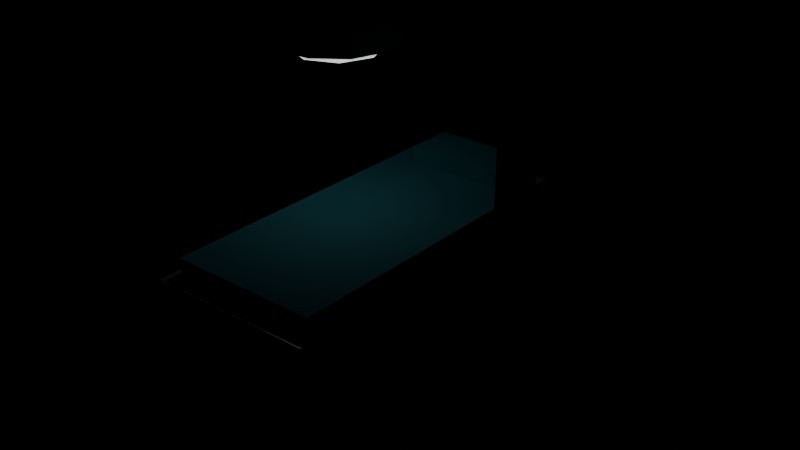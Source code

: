 # Source: operating-table.blend  (saved by Blender 5.2.45; exported with 4.5.12 LTS)
import bpy
from mathutils import Matrix  # noqa: F401  (used for matrix-valued properties, if any)

bpy.ops.wm.read_factory_settings(use_empty=True)
scene = bpy.context.scene
scene.name = 'Scene'

# ---- collections
col_col_lowpoly = bpy.data.collections.new('COL_LowPoly'); scene.collection.children.link(col_col_lowpoly)

# ---- images (referenced by path relative to the original .blend; pixels are not part of the script)
import os
ASSET_DIR = os.environ.get("B2B_ASSET_DIR", "")  # directory of the original .blend (textures are referenced by path, not embedded)
HERE = os.path.dirname(os.path.abspath(__file__))  # packed textures are extracted next to this script under _unpacked/

def load_image(name, relpath, width, height, colorspace="sRGB"):
    """Load a texture the original file referenced (path relative to the .blend, or extracted next to this script)."""
    p = next((c for c in (os.path.join(HERE, relpath), os.path.join(ASSET_DIR, relpath)) if relpath and os.path.exists(c)), "")
    if p:
        img = bpy.data.images.load(p, check_existing=True)
        img.name = name
    else:  # same state as the original file: an image datablock whose file is absent (Cycles renders it pink)
        img = bpy.data.images.new(name, width, height)
        img.source = "FILE"
        img.filepath = "//" + (relpath or name)
    img.colorspace_settings.name = colorspace
    return img
img_operating_table_basecolor = load_image('operating-table_BaseColor', '_unpacked/operating-table_BaseColor.490bf066.png', 128, 64, 'sRGB')
img_operating_table_maskmap = load_image('operating-table_MaskMap', '_unpacked/operating-table_MaskMap.0ada2630.png', 128, 64, 'Non-Color')
img_operating_table_emission = load_image('operating-table_Emission', '_unpacked/operating-table_Emission.61fdd0e1.png', 128, 64, 'sRGB')

# ---- materials (node trees are filled in below, after node groups)
mat_m_operating_table = bpy.data.materials.new('M_operating-table')

# ---- material node trees
mat_m_operating_table.use_nodes = True; mat_m_operating_table.node_tree.nodes.clear()
_N = mat_m_operating_table.node_tree.nodes; _L = mat_m_operating_table.node_tree.links
n0 = _N.new('ShaderNodeBsdfPrincipled'); n0.name = 'Principled BSDF'; n0.location = (-200, 100)
n0.inputs[10].default_value = 0.005
n0.inputs[28].default_value = 1.0
n1 = _N.new('ShaderNodeOutputMaterial'); n1.name = 'Material Output'; n1.location = (200, 100)
n2 = _N.new('ShaderNodeTexImage'); n2.name = 'Image Texture'; n2.location = (0, 0)
n2.image = img_operating_table_basecolor
n2.interpolation = 'Closest'
n3 = _N.new('ShaderNodeTexImage'); n3.name = 'Image Texture.001'; n3.location = (0, 0)
n3.image = img_operating_table_maskmap
n3.interpolation = 'Closest'
n4 = _N.new('ShaderNodeSeparateColor'); n4.name = 'Separate Color'; n4.location = (0, 0)
n5 = _N.new('ShaderNodeMath'); n5.name = 'Math'; n5.location = (0, 0)
n5.operation = 'SUBTRACT'
n5.inputs[0].default_value = 1.0
n6 = _N.new('ShaderNodeTexImage'); n6.name = 'Image Texture.002'; n6.location = (0, 0)
n6.image = img_operating_table_emission
n6.interpolation = 'Closest'
_L.new(n0.outputs[0], n1.inputs[0])
_L.new(n2.outputs[0], n0.inputs[0])
_L.new(n3.outputs[0], n4.inputs[0])
_L.new(n4.outputs[0], n0.inputs[1])
_L.new(n3.outputs[1], n5.inputs[1])
_L.new(n5.outputs[0], n0.inputs[2])
_L.new(n6.outputs[0], n0.inputs[27])
n1.is_active_output = True

# ---- meshes
me_operating_table = bpy.data.meshes.new('operating-table')
me_operating_table.from_pydata([(-0.22, -0.38, 0.03), (0.22, -0.38, 0.03), (0.22, 0.38, 0.03), (-0.22, 0.38, 0.03), (-0.22, -0.38, 0.09), (0.22, -0.38, 0.09), (0.22, 0.38, 0.09), (-0.22, 0.38, 0.09), (-0.07, -0.07, 0.09), (0.07, -0.07, 0.09), (0.07, 0.07, 0.09), (-0.07, 0.07, 0.09), (-0.07, -0.07, 0.43), (0.07, -0.07, 0.43), (0.07, 0.07, 0.43), (-0.07, 0.07, 0.43), (-0.2, -0.44, 0.43), (0.2, -0.44, 0.43), (0.2, 0.44, 0.43), (-0.2, 0.44, 0.43), (-0.2, -0.44, 0.49), (0.2, -0.44, 0.49), (0.2, 0.44, 0.49), (-0.2, 0.44, 0.49), (-0.18, -0.4, 0.49), (0.18, -0.4, 0.49), (0.18, 0.4, 0.49), (-0.18, 0.4, 0.49), (-0.18, -0.4, 0.53), (0.18, -0.4, 0.53), (0.18, 0.4, 0.53), (-0.18, 0.4, 0.53), (-0.12, 0.28, 0.53), (0.12, 0.28, 0.53), (0.12, 0.4, 0.53), (-0.12, 0.4, 0.53), (-0.12, 0.28, 0.57), (0.12, 0.28, 0.57), (0.12, 0.4, 0.57), (-0.12, 0.4, 0.57), (0.34, -0.04, 0.03), (0.38, -0.04, 0.03), (0.38, 0.04, 0.03), (0.34, 0.04, 0.03), (0.34, -0.04, 1.03), (0.38, -0.04, 1.03), (0.38, 0.04, 1.03), (0.34, 0.04, 1.03), (-0.1, -0.03, 0.99), (0.38, -0.03, 0.99), (0.38, 0.03, 0.99), (-0.1, 0.03, 0.99), (-0.1, -0.03, 1.03), (0.38, -0.03, 1.03), (0.38, 0.03, 1.03), (-0.1, 0.03, 1.03), (0.04, 0.0, 0.91), (0.01326, 0.08229, 0.91), (-0.05674, 0.1331, 0.91), (-0.1433, 0.1331, 0.91), (-0.2133, 0.08229, 0.91), (-0.24, 1.715e-17, 0.91), (-0.2133, -0.08229, 0.91), (-0.1433, -0.1331, 0.91), (-0.05674, -0.1331, 0.91), (0.01326, -0.08229, 0.91), (0.04, 0.0, 0.97), (0.01326, 0.08229, 0.97), (-0.05674, 0.1331, 0.97), (-0.1433, 0.1331, 0.97), (-0.2133, 0.08229, 0.97), (-0.24, 1.715e-17, 0.97), (-0.2133, -0.08229, 0.97), (-0.1433, -0.1331, 0.97), (-0.05674, -0.1331, 0.97), (0.01326, -0.08229, 0.97), (0.0, 0.0, 0.89), (-0.02929, 0.07071, 0.89), (-0.1, 0.1, 0.89), (-0.1707, 0.07071, 0.89), (-0.2, 1.225e-17, 0.89), (-0.1707, -0.07071, 0.89), (-0.1, -0.1, 0.89), (-0.02929, -0.07071, 0.89), (0.0, 0.0, 0.91), (-0.02929, 0.07071, 0.91), (-0.1, 0.1, 0.91), (-0.1707, 0.07071, 0.91), (-0.2, 1.225e-17, 0.91), (-0.1707, -0.07071, 0.91), (-0.1, -0.1, 0.91), (-0.02929, -0.07071, 0.91), (-0.07, 0.0, 0.97), (-0.085, 0.02598, 0.97), (-0.115, 0.02598, 0.97), (-0.13, 3.674e-18, 0.97), (-0.115, -0.02598, 0.97), (-0.085, -0.02598, 0.97), (-0.07, 0.0, 1.03), (-0.085, 0.02598, 1.03), (-0.115, 0.02598, 1.03), (-0.13, 3.674e-18, 1.03), (-0.115, -0.02598, 1.03), (-0.085, -0.02598, 1.03)], [], [(0, 3, 2, 1), (4, 5, 6, 7), (0, 1, 5, 4), (1, 2, 6, 5), (2, 3, 7, 6), (3, 0, 4, 7), (8, 11, 10, 9), (12, 13, 14, 15), (8, 9, 13, 12), (9, 10, 14, 13), (10, 11, 15, 14), (11, 8, 12, 15), (16, 19, 18, 17), (20, 21, 22, 23), (16, 17, 21, 20), (17, 18, 22, 21), (18, 19, 23, 22), (19, 16, 20, 23), (24, 27, 26, 25), (28, 29, 30, 31), (24, 25, 29, 28), (25, 26, 30, 29), (26, 27, 31, 30), (27, 24, 28, 31), (32, 35, 34, 33), (36, 37, 38, 39), (32, 33, 37, 36), (33, 34, 38, 37), (34, 35, 39, 38), (35, 32, 36, 39), (40, 43, 42, 41), (44, 45, 46, 47), (40, 41, 45, 44), (41, 42, 46, 45), (42, 43, 47, 46), (43, 40, 44, 47), (48, 51, 50, 49), (52, 53, 54, 55), (48, 49, 53, 52), (49, 50, 54, 53), (50, 51, 55, 54), (51, 48, 52, 55), (56, 57, 67, 66), (57, 58, 68, 67), (58, 59, 69, 68), (59, 60, 70, 69), (60, 61, 71, 70), (61, 62, 72, 71), (62, 63, 73, 72), (63, 64, 74, 73), (64, 65, 75, 74), (65, 56, 66, 75), (65, 64, 63, 62, 61, 60, 59, 58, 57, 56), (66, 67, 68, 69, 70, 71, 72, 73, 74, 75), (76, 77, 85, 84), (77, 78, 86, 85), (78, 79, 87, 86), (79, 80, 88, 87), (80, 81, 89, 88), (81, 82, 90, 89), (82, 83, 91, 90), (83, 76, 84, 91), (83, 82, 81, 80, 79, 78, 77, 76), (84, 85, 86, 87, 88, 89, 90, 91), (92, 93, 99, 98), (93, 94, 100, 99), (94, 95, 101, 100), (95, 96, 102, 101), (96, 97, 103, 102), (97, 92, 98, 103), (97, 96, 95, 94, 93, 92), (98, 99, 100, 101, 102, 103)])
_uv = me_operating_table.uv_layers.new(name='UVMap')
_uv.uv.foreach_set('vector', [0.1875, 0.875, 0.1875, 0.875, 0.1875, 0.875, 0.1875, 0.875, 0.1875, 0.875, 0.1875, 0.875, 0.1875, 0.875, 0.1875, 0.875, 0.1875, 0.875, 0.1875, 0.875, 0.1875, 0.875, 0.1875, 0.875, 0.1875, 0.875, 0.1875, 0.875, 0.1875, 0.875, 0.1875, 0.875, 0.1875, 0.875, 0.1875, 0.875, 0.1875, 0.875, 0.1875, 0.875, 0.1875, 0.875, 0.1875, 0.875, 0.1875, 0.875, 0.1875, 0.875, 0.0625, 0.875, 0.0625, 0.875, 0.0625, 0.875, 0.0625, 0.875, 0.0625, 0.875, 0.0625, 0.875, 0.0625, 0.875, 0.0625, 0.875, 0.0625, 0.875, 0.0625, 0.875, 0.0625, 0.875, 0.0625, 0.875, 0.0625, 0.875, 0.0625, 0.875, 0.0625, 0.875, 0.0625, 0.875, 0.0625, 0.875, 0.0625, 0.875, 0.0625, 0.875, 0.0625, 0.875, 0.0625, 0.875, 0.0625, 0.875, 0.0625, 0.875, 0.0625, 0.875, 0.0625, 0.875, 0.0625, 0.875, 0.0625, 0.875, 0.0625, 0.875, 0.0625, 0.875, 0.0625, 0.875, 0.0625, 0.875, 0.0625, 0.875, 0.0625, 0.875, 0.0625, 0.875, 0.0625, 0.875, 0.0625, 0.875, 0.0625, 0.875, 0.0625, 0.875, 0.0625, 0.875, 0.0625, 0.875, 0.0625, 0.875, 0.0625, 0.875, 0.0625, 0.875, 0.0625, 0.875, 0.0625, 0.875, 0.0625, 0.875, 0.0625, 0.875, 0.0625, 0.875, 0.9375, 0.375, 0.9375, 0.375, 0.9375, 0.375, 0.9375, 0.375, 0.9375, 0.375, 0.9375, 0.375, 0.9375, 0.375, 0.9375, 0.375, 0.9375, 0.375, 0.9375, 0.375, 0.9375, 0.375, 0.9375, 0.375, 0.9375, 0.375, 0.9375, 0.375, 0.9375, 0.375, 0.9375, 0.375, 0.9375, 0.375, 0.9375, 0.375, 0.9375, 0.375, 0.9375, 0.375, 0.9375, 0.375, 0.9375, 0.375, 0.9375, 0.375, 0.9375, 0.375, 0.9375, 0.375, 0.9375, 0.375, 0.9375, 0.375, 0.9375, 0.375, 0.9375, 0.375, 0.9375, 0.375, 0.9375, 0.375, 0.9375, 0.375, 0.9375, 0.375, 0.9375, 0.375, 0.9375, 0.375, 0.9375, 0.375, 0.9375, 0.375, 0.9375, 0.375, 0.9375, 0.375, 0.9375, 0.375, 0.9375, 0.375, 0.9375, 0.375, 0.9375, 0.375, 0.9375, 0.375, 0.9375, 0.375, 0.9375, 0.375, 0.9375, 0.375, 0.9375, 0.375, 0.0625, 0.875, 0.0625, 0.875, 0.0625, 0.875, 0.0625, 0.875, 0.0625, 0.875, 0.0625, 0.875, 0.0625, 0.875, 0.0625, 0.875, 0.0625, 0.875, 0.0625, 0.875, 0.0625, 0.875, 0.0625, 0.875, 0.0625, 0.875, 0.0625, 0.875, 0.0625, 0.875, 0.0625, 0.875, 0.0625, 0.875, 0.0625, 0.875, 0.0625, 0.875, 0.0625, 0.875, 0.0625, 0.875, 0.0625, 0.875, 0.0625, 0.875, 0.0625, 0.875, 0.0625, 0.875, 0.0625, 0.875, 0.0625, 0.875, 0.0625, 0.875, 0.0625, 0.875, 0.0625, 0.875, 0.0625, 0.875, 0.0625, 0.875, 0.0625, 0.875, 0.0625, 0.875, 0.0625, 0.875, 0.0625, 0.875, 0.0625, 0.875, 0.0625, 0.875, 0.0625, 0.875, 0.0625, 0.875, 0.0625, 0.875, 0.0625, 0.875, 0.0625, 0.875, 0.0625, 0.875, 0.0625, 0.875, 0.0625, 0.875, 0.0625, 0.875, 0.0625, 0.875, 0.0625, 0.625, 0.0625, 0.625, 0.0625, 0.625, 0.0625, 0.625, 0.0625, 0.625, 0.0625, 0.625, 0.0625, 0.625, 0.0625, 0.625, 0.0625, 0.625, 0.0625, 0.625, 0.0625, 0.625, 0.0625, 0.625, 0.0625, 0.625, 0.0625, 0.625, 0.0625, 0.625, 0.0625, 0.625, 0.0625, 0.625, 0.0625, 0.625, 0.0625, 0.625, 0.0625, 0.625, 0.0625, 0.625, 0.0625, 0.625, 0.0625, 0.625, 0.0625, 0.625, 0.0625, 0.625, 0.0625, 0.625, 0.0625, 0.625, 0.0625, 0.625, 0.0625, 0.625, 0.0625, 0.625, 0.0625, 0.625, 0.0625, 0.625, 0.0625, 0.625, 0.0625, 0.625, 0.0625, 0.625, 0.0625, 0.625, 0.0625, 0.625, 0.0625, 0.625, 0.0625, 0.625, 0.0625, 0.625, 0.0625, 0.625, 0.0625, 0.625, 0.0625, 0.625, 0.0625, 0.625, 0.0625, 0.625, 0.0625, 0.625, 0.0625, 0.625, 0.0625, 0.625, 0.0625, 0.625, 0.0625, 0.625, 0.0625, 0.625, 0.0625, 0.625, 0.0625, 0.625, 0.0625, 0.625, 0.0625, 0.625, 0.0625, 0.625, 0.0625, 0.625, 0.0625, 0.625, 0.0625, 0.625, 0.0625, 0.625, 0.0625, 0.125, 0.0625, 0.125, 0.0625, 0.125, 0.0625, 0.125, 0.0625, 0.125, 0.0625, 0.125, 0.0625, 0.125, 0.0625, 0.125, 0.0625, 0.125, 0.0625, 0.125, 0.0625, 0.125, 0.0625, 0.125, 0.0625, 0.125, 0.0625, 0.125, 0.0625, 0.125, 0.0625, 0.125, 0.0625, 0.125, 0.0625, 0.125, 0.0625, 0.125, 0.0625, 0.125, 0.0625, 0.125, 0.0625, 0.125, 0.0625, 0.125, 0.0625, 0.125, 0.0625, 0.125, 0.0625, 0.125, 0.0625, 0.125, 0.0625, 0.125, 0.0625, 0.125, 0.0625, 0.125, 0.0625, 0.125, 0.0625, 0.125, 0.0625, 0.125, 0.0625, 0.125, 0.0625, 0.125, 0.0625, 0.125, 0.0625, 0.125, 0.0625, 0.125, 0.0625, 0.125, 0.0625, 0.125, 0.0625, 0.125, 0.0625, 0.125, 0.0625, 0.125, 0.0625, 0.125, 0.0625, 0.125, 0.0625, 0.125, 0.0625, 0.125, 0.0625, 0.125, 0.1875, 0.875, 0.1875, 0.875, 0.1875, 0.875, 0.1875, 0.875, 0.1875, 0.875, 0.1875, 0.875, 0.1875, 0.875, 0.1875, 0.875, 0.1875, 0.875, 0.1875, 0.875, 0.1875, 0.875, 0.1875, 0.875, 0.1875, 0.875, 0.1875, 0.875, 0.1875, 0.875, 0.1875, 0.875, 0.1875, 0.875, 0.1875, 0.875, 0.1875, 0.875, 0.1875, 0.875, 0.1875, 0.875, 0.1875, 0.875, 0.1875, 0.875, 0.1875, 0.875, 0.1875, 0.875, 0.1875, 0.875, 0.1875, 0.875, 0.1875, 0.875, 0.1875, 0.875, 0.1875, 0.875, 0.1875, 0.875, 0.1875, 0.875, 0.1875, 0.875, 0.1875, 0.875, 0.1875, 0.875, 0.1875, 0.875])
me_operating_table.materials.append(mat_m_operating_table)
me_operating_table.update()

# ---- objects
ob_operating_table = bpy.data.objects.new('operating-table', me_operating_table)

# ---- transforms, parenting, visibility, modifiers, constraints
ob_operating_table.location = (0.0, 0.0, 0.0)

# ---- collection membership
col_col_lowpoly.objects.link(ob_operating_table)

# ---- scene / render settings (as saved in the file)
scene.frame_start = 1; scene.frame_end = 250; scene.frame_set(1)
scene.render.engine = 'BLENDER_EEVEE_NEXT'
scene.render.bake_bias = 0.0
scene.render.bake_samples = 0
scene.render.compositor_device = 'GPU'
scene.eevee.use_volume_custom_range = False
scene.eevee.fast_gi_thickness_near = 0.1
scene.eevee.fast_gi_thickness_far = 0.0
scene.eevee.ray_tracing_options.screen_trace_thickness = 0.1
bpy.context.view_layer.update()

# ---- added for rendering (the .blend has no active camera): camera
cam_auto = bpy.data.cameras.new('AutoCamera')
cam_auto.lens = 50.0
cam_auto.sensor_width = 36.0
cam_auto.clip_end = 1000.0
ob_auto_camera = bpy.data.objects.new('AutoCamera', cam_auto)
scene.collection.objects.link(ob_auto_camera)
ob_auto_camera.location = (1.42942, -1.6313, 1.61754)
ob_auto_camera.rotation_euler = (1.09748, -7.21219e-08, 0.694738)
scene.camera = ob_auto_camera
bpy.context.view_layer.update()
